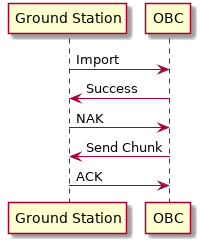

The diagram above was rendered by PlantUML. Its source (embedded in the PNG):
@startuml

participant "Ground Station" as ground
participant "OBC" as obc

ground -> obc : Import
obc -> ground : Success
ground -> obc : NAK
obc -> ground : Send Chunk
ground -> obc : ACK

@enduml